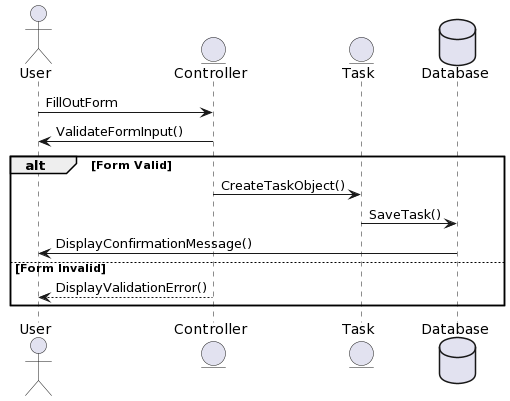

The diagram above was rendered by PlantUML. Its source (embedded in the PNG):
@startuml
actor User
entity Controller
entity Task
database Database

User -> Controller : FillOutForm
Controller -> User : ValidateFormInput()
alt Form Valid
    Controller -> Task : CreateTaskObject()
    Task -> Database : SaveTask()
    Database -> User : DisplayConfirmationMessage()
else Form Invalid
    User <-- Controller : DisplayValidationError()
end
@enduml